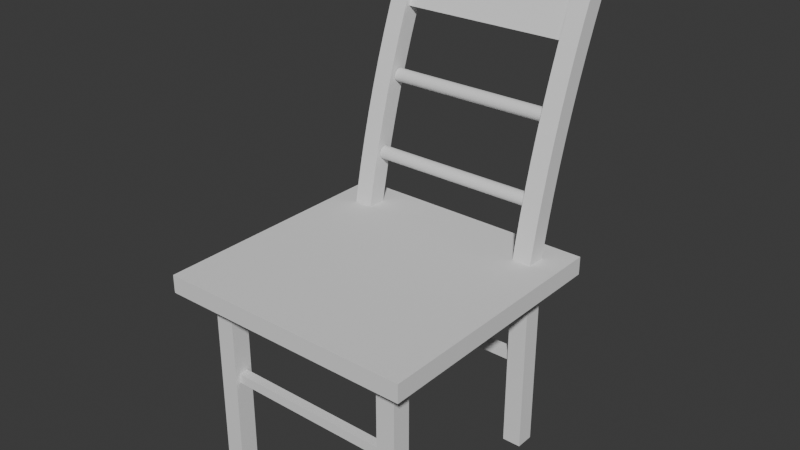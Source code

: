 # Source: chair_origin_.blend  (saved by Blender 5.1.30; exported with 4.5.12 LTS)
import bpy
from mathutils import Matrix  # noqa: F401  (used for matrix-valued properties, if any)

bpy.ops.wm.read_factory_settings(use_empty=True)
scene = bpy.context.scene
scene.name = 'Scene'

# ---- collections
col_collection = bpy.data.collections.new('Collection'); scene.collection.children.link(col_collection)

# ---- world
world_world = bpy.data.worlds.new('World'); scene.world = world_world
world_world.use_nodes = True; world_world.node_tree.nodes.clear()
_N = world_world.node_tree.nodes; _L = world_world.node_tree.links
n0 = _N.new('ShaderNodeOutputWorld'); n0.name = 'World Output'; n0.location = (200, 100)
n1 = _N.new('ShaderNodeBackground'); n1.name = 'Background'; n1.location = (-200, 100)
n1.inputs[0].default_value = (0.05088, 0.05088, 0.05088, 1.0)
_L.new(n1.outputs[0], n0.inputs[0])
n0.is_active_output = True
world_world.color = (0.05088, 0.05088, 0.05088)
world_world.sun_shadow_jitter_overblur = 0.0

# ---- meshes
me_leg_bl = bpy.data.meshes.new('Leg_BL')
me_leg_bl.from_pydata([(-1.0, -1.0, -1.0), (-1.0, -1.0, 1.0), (-1.0, 1.0, -1.0), (-1.0, 1.0, 1.0), (1.0, -1.0, -1.0), (1.0, -1.0, 1.0), (1.0, 1.0, -1.0), (1.0, 1.0, 1.0)], [], [(0, 1, 3, 2), (2, 3, 7, 6), (6, 7, 5, 4), (4, 5, 1, 0), (2, 6, 4, 0), (7, 3, 1, 5)])
_uv = me_leg_bl.uv_layers.new(name='UVMap')
_uv.uv.foreach_set('vector', [0.375, 0.0, 0.625, 0.0, 0.625, 0.25, 0.375, 0.25, 0.375, 0.25, 0.625, 0.25, 0.625, 0.5, 0.375, 0.5, 0.375, 0.5, 0.625, 0.5, 0.625, 0.75, 0.375, 0.75, 0.375, 0.75, 0.625, 0.75, 0.625, 1.0, 0.375, 1.0, 0.125, 0.5, 0.375, 0.5, 0.375, 0.75, 0.125, 0.75, 0.625, 0.5, 0.875, 0.5, 0.875, 0.75, 0.625, 0.75])
me_leg_bl.update()
me_leg_fl = bpy.data.meshes.new('Leg_FL')
me_leg_fl.from_pydata([(-1.0, -1.0, -1.0), (-1.0, -1.0, 1.0), (-1.0, 1.0, -1.0), (-1.0, 1.0, 1.0), (1.0, -1.0, -1.0), (1.0, -1.0, 1.0), (1.0, 1.0, -1.0), (1.0, 1.0, 1.0)], [], [(0, 1, 3, 2), (2, 3, 7, 6), (6, 7, 5, 4), (4, 5, 1, 0), (2, 6, 4, 0), (7, 3, 1, 5)])
_uv = me_leg_fl.uv_layers.new(name='UVMap')
_uv.uv.foreach_set('vector', [0.375, 0.0, 0.625, 0.0, 0.625, 0.25, 0.375, 0.25, 0.375, 0.25, 0.625, 0.25, 0.625, 0.5, 0.375, 0.5, 0.375, 0.5, 0.625, 0.5, 0.625, 0.75, 0.375, 0.75, 0.375, 0.75, 0.625, 0.75, 0.625, 1.0, 0.375, 1.0, 0.125, 0.5, 0.375, 0.5, 0.375, 0.75, 0.125, 0.75, 0.625, 0.5, 0.875, 0.5, 0.875, 0.75, 0.625, 0.75])
me_leg_fl.update()
me_leg_br = bpy.data.meshes.new('Leg_BR')
me_leg_br.from_pydata([(-1.0, -1.0, -1.0), (-1.0, -1.0, 1.0), (-1.0, 1.0, -1.0), (-1.0, 1.0, 1.0), (1.0, -1.0, -1.0), (1.0, -1.0, 1.0), (1.0, 1.0, -1.0), (1.0, 1.0, 1.0)], [], [(0, 1, 3, 2), (2, 3, 7, 6), (6, 7, 5, 4), (4, 5, 1, 0), (2, 6, 4, 0), (7, 3, 1, 5)])
_uv = me_leg_br.uv_layers.new(name='UVMap')
_uv.uv.foreach_set('vector', [0.375, 0.0, 0.625, 0.0, 0.625, 0.25, 0.375, 0.25, 0.375, 0.25, 0.625, 0.25, 0.625, 0.5, 0.375, 0.5, 0.375, 0.5, 0.625, 0.5, 0.625, 0.75, 0.375, 0.75, 0.375, 0.75, 0.625, 0.75, 0.625, 1.0, 0.375, 1.0, 0.125, 0.5, 0.375, 0.5, 0.375, 0.75, 0.125, 0.75, 0.625, 0.5, 0.875, 0.5, 0.875, 0.75, 0.625, 0.75])
me_leg_br.update()
me_leg_fr = bpy.data.meshes.new('Leg_FR')
me_leg_fr.from_pydata([(-1.0, -1.0, -1.0), (-1.0, -1.0, 1.0), (-1.0, 1.0, -1.0), (-1.0, 1.0, 1.0), (1.0, -1.0, -1.0), (1.0, -1.0, 1.0), (1.0, 1.0, -1.0), (1.0, 1.0, 1.0)], [], [(0, 1, 3, 2), (2, 3, 7, 6), (6, 7, 5, 4), (4, 5, 1, 0), (2, 6, 4, 0), (7, 3, 1, 5)])
_uv = me_leg_fr.uv_layers.new(name='UVMap')
_uv.uv.foreach_set('vector', [0.375, 0.0, 0.625, 0.0, 0.625, 0.25, 0.375, 0.25, 0.375, 0.25, 0.625, 0.25, 0.625, 0.5, 0.375, 0.5, 0.375, 0.5, 0.625, 0.5, 0.625, 0.75, 0.375, 0.75, 0.375, 0.75, 0.625, 0.75, 0.625, 1.0, 0.375, 1.0, 0.125, 0.5, 0.375, 0.5, 0.375, 0.75, 0.125, 0.75, 0.625, 0.5, 0.875, 0.5, 0.875, 0.75, 0.625, 0.75])
me_leg_fr.update()
me_leg_support = bpy.data.meshes.new('Leg_support')
me_leg_support.from_pydata([(19.01, -1.0, -1.0), (19.01, -1.0, 1.0), (19.01, 1.0, -1.0), (19.01, 1.0, 1.0), (-19.01, -1.0, -1.0), (-19.01, -1.0, 1.0), (-19.01, 1.0, -1.0), (-19.01, 1.0, 1.0)], [], [(0, 1, 3, 2), (2, 3, 7, 6), (6, 7, 5, 4), (4, 5, 1, 0), (2, 6, 4, 0), (7, 3, 1, 5)])
_uv = me_leg_support.uv_layers.new(name='UVMap')
_uv.uv.foreach_set('vector', [0.375, 0.0, 0.625, 0.0, 0.625, 0.25, 0.375, 0.25, 0.375, 0.25, 0.625, 0.25, 0.625, 0.5, 0.375, 0.5, 0.375, 0.5, 0.625, 0.5, 0.625, 0.75, 0.375, 0.75, 0.375, 0.75, 0.625, 0.75, 0.625, 1.0, 0.375, 1.0, 0.125, 0.5, 0.375, 0.5, 0.375, 0.75, 0.125, 0.75, 0.625, 0.5, 0.875, 0.5, 0.875, 0.75, 0.625, 0.75])
me_leg_support.update()
me_leg_support1 = bpy.data.meshes.new('Leg_support1')
me_leg_support1.from_pydata([(19.01, -1.0, -1.0), (19.01, -1.0, 1.0), (19.01, 1.0, -1.0), (19.01, 1.0, 1.0), (-19.01, -1.0, -1.0), (-19.01, -1.0, 1.0), (-19.01, 1.0, -1.0), (-19.01, 1.0, 1.0)], [], [(0, 1, 3, 2), (2, 3, 7, 6), (6, 7, 5, 4), (4, 5, 1, 0), (2, 6, 4, 0), (7, 3, 1, 5)])
_uv = me_leg_support1.uv_layers.new(name='UVMap')
_uv.uv.foreach_set('vector', [0.375, 0.0, 0.625, 0.0, 0.625, 0.25, 0.375, 0.25, 0.375, 0.25, 0.625, 0.25, 0.625, 0.5, 0.375, 0.5, 0.375, 0.5, 0.625, 0.5, 0.625, 0.75, 0.375, 0.75, 0.375, 0.75, 0.625, 0.75, 0.625, 1.0, 0.375, 1.0, 0.125, 0.5, 0.375, 0.5, 0.375, 0.75, 0.125, 0.75, 0.625, 0.5, 0.875, 0.5, 0.875, 0.75, 0.625, 0.75])
me_leg_support1.update()
me_cube_029 = bpy.data.meshes.new('Cube.029')
me_cube_029.from_pydata([(-0.1, -0.1, 2.0), (-0.1, -0.1, 5.0), (-0.1, 0.1, 2.0), (-0.1, 0.1, 5.0), (0.1, -0.1, 2.0), (0.1, -0.1, 5.0), (0.1, 0.1, 2.0), (0.1, 0.1, 5.0), (-0.1, -0.1, 2.0), (-0.1, -0.1, 2.273), (-0.1, -0.1, 2.545), (-0.1, -0.1, 2.818), (-0.1, -0.1, 3.091), (-0.1, -0.1, 3.364), (-0.1, -0.1, 3.636), (-0.1, -0.1, 3.909), (-0.1, -0.1, 4.182), (-0.1, -0.1, 4.455), (-0.1, 0.1, 4.455), (-0.1, 0.1, 4.182), (-0.1, 0.1, 3.909), (-0.1, 0.1, 3.636), (-0.1, 0.1, 3.364), (-0.1, 0.1, 3.091), (-0.1, 0.1, 2.818), (-0.1, 0.1, 2.545), (-0.1, 0.1, 2.273), (-0.1, 0.1, 2.0), (0.1, 0.1, 4.455), (0.1, 0.1, 4.182), (0.1, 0.1, 3.909), (0.1, 0.1, 3.636), (0.1, 0.1, 3.364), (0.1, 0.1, 3.091), (0.1, 0.1, 2.818), (0.1, 0.1, 2.545), (0.1, 0.1, 2.273), (0.1, 0.1, 2.0), (0.1, -0.1, 4.455), (0.1, -0.1, 4.182), (0.1, -0.1, 3.909), (0.1, -0.1, 3.636), (0.1, -0.1, 3.364), (0.1, -0.1, 3.091), (0.1, -0.1, 2.818), (0.1, -0.1, 2.545), (0.1, -0.1, 2.273), (0.1, -0.1, 2.0), (-0.1, -0.1, 4.7), (-0.1, 0.1, 4.7), (0.1, 0.1, 4.7), (0.1, -0.1, 4.7)], [], [(48, 1, 3, 49), (49, 3, 7, 50), (50, 7, 5, 51), (51, 5, 1, 48), (2, 6, 4, 0), (7, 3, 1, 5), (4, 47, 8, 0), (47, 46, 9, 8), (46, 45, 10, 9), (45, 44, 11, 10), (44, 43, 12, 11), (43, 42, 13, 12), (42, 41, 14, 13), (41, 40, 15, 14), (40, 39, 16, 15), (39, 38, 17, 16), (6, 37, 47, 4), (37, 36, 46, 47), (36, 35, 45, 46), (35, 34, 44, 45), (34, 33, 43, 44), (33, 32, 42, 43), (32, 31, 41, 42), (31, 30, 40, 41), (30, 29, 39, 40), (29, 28, 38, 39), (2, 27, 37, 6), (27, 26, 36, 37), (26, 25, 35, 36), (25, 24, 34, 35), (24, 23, 33, 34), (23, 22, 32, 33), (22, 21, 31, 32), (21, 20, 30, 31), (20, 19, 29, 30), (19, 18, 28, 29), (0, 8, 27, 2), (8, 9, 26, 27), (9, 10, 25, 26), (10, 11, 24, 25), (11, 12, 23, 24), (12, 13, 22, 23), (13, 14, 21, 22), (14, 15, 20, 21), (15, 16, 19, 20), (16, 17, 18, 19), (38, 51, 48, 17), (28, 50, 51, 38), (18, 49, 50, 28), (17, 48, 49, 18)])
_uv = me_cube_029.uv_layers.new(name='UVMap')
_uv.uv.foreach_set('vector', [0.6, 0.0, 0.625, 0.0, 0.625, 0.25, 0.6, 0.25, 0.6, 0.25, 0.625, 0.25, 0.625, 0.5, 0.6, 0.5, 0.6, 0.5, 0.625, 0.5, 0.625, 0.75, 0.6, 0.75, 0.6, 0.75, 0.625, 0.75, 0.625, 1.0, 0.6, 1.0, 0.125, 0.5, 0.375, 0.5, 0.375, 0.75, 0.125, 0.75, 0.625, 0.5, 0.875, 0.5, 0.875, 0.75, 0.625, 0.75, 0.375, 0.75, 0.375, 0.75, 0.375, 1.0, 0.375, 1.0, 0.375, 0.75, 0.3977, 0.75, 0.3977, 1.0, 0.375, 1.0, 0.3977, 0.75, 0.4205, 0.75, 0.4205, 1.0, 0.3977, 1.0, 0.4205, 0.75, 0.4432, 0.75, 0.4432, 1.0, 0.4205, 1.0, 0.4432, 0.75, 0.4659, 0.75, 0.4659, 1.0, 0.4432, 1.0, 0.4659, 0.75, 0.4886, 0.75, 0.4886, 1.0, 0.4659, 1.0, 0.4886, 0.75, 0.5114, 0.75, 0.5114, 1.0, 0.4886, 1.0, 0.5114, 0.75, 0.5341, 0.75, 0.5341, 1.0, 0.5114, 1.0, 0.5341, 0.75, 0.5568, 0.75, 0.5568, 1.0, 0.5341, 1.0, 0.5568, 0.75, 0.5795, 0.75, 0.5795, 1.0, 0.5568, 1.0, 0.375, 0.5, 0.375, 0.5, 0.375, 0.75, 0.375, 0.75, 0.375, 0.5, 0.3977, 0.5, 0.3977, 0.75, 0.375, 0.75, 0.3977, 0.5, 0.4205, 0.5, 0.4205, 0.75, 0.3977, 0.75, 0.4205, 0.5, 0.4432, 0.5, 0.4432, 0.75, 0.4205, 0.75, 0.4432, 0.5, 0.4659, 0.5, 0.4659, 0.75, 0.4432, 0.75, 0.4659, 0.5, 0.4886, 0.5, 0.4886, 0.75, 0.4659, 0.75, 0.4886, 0.5, 0.5114, 0.5, 0.5114, 0.75, 0.4886, 0.75, 0.5114, 0.5, 0.5341, 0.5, 0.5341, 0.75, 0.5114, 0.75, 0.5341, 0.5, 0.5568, 0.5, 0.5568, 0.75, 0.5341, 0.75, 0.5568, 0.5, 0.5795, 0.5, 0.5795, 0.75, 0.5568, 0.75, 0.375, 0.25, 0.375, 0.25, 0.375, 0.5, 0.375, 0.5, 0.375, 0.25, 0.3977, 0.25, 0.3977, 0.5, 0.375, 0.5, 0.3977, 0.25, 0.4205, 0.25, 0.4205, 0.5, 0.3977, 0.5, 0.4205, 0.25, 0.4432, 0.25, 0.4432, 0.5, 0.4205, 0.5, 0.4432, 0.25, 0.4659, 0.25, 0.4659, 0.5, 0.4432, 0.5, 0.4659, 0.25, 0.4886, 0.25, 0.4886, 0.5, 0.4659, 0.5, 0.4886, 0.25, 0.5114, 0.25, 0.5114, 0.5, 0.4886, 0.5, 0.5114, 0.25, 0.5341, 0.25, 0.5341, 0.5, 0.5114, 0.5, 0.5341, 0.25, 0.5568, 0.25, 0.5568, 0.5, 0.5341, 0.5, 0.5568, 0.25, 0.5795, 0.25, 0.5795, 0.5, 0.5568, 0.5, 0.375, 0.0, 0.375, 0.0, 0.375, 0.25, 0.375, 0.25, 0.375, 0.0, 0.3977, 0.0, 0.3977, 0.25, 0.375, 0.25, 0.3977, 0.0, 0.4205, 0.0, 0.4205, 0.25, 0.3977, 0.25, 0.4205, 0.0, 0.4432, 0.0, 0.4432, 0.25, 0.4205, 0.25, 0.4432, 0.0, 0.4659, 0.0, 0.4659, 0.25, 0.4432, 0.25, 0.4659, 0.0, 0.4886, 0.0, 0.4886, 0.25, 0.4659, 0.25, 0.4886, 0.0, 0.5114, 0.0, 0.5114, 0.25, 0.4886, 0.25, 0.5114, 0.0, 0.5341, 0.0, 0.5341, 0.25, 0.5114, 0.25, 0.5341, 0.0, 0.5568, 0.0, 0.5568, 0.25, 0.5341, 0.25, 0.5568, 0.0, 0.5795, 0.0, 0.5795, 0.25, 0.5568, 0.25, 0.5795, 0.75, 0.6, 0.75, 0.6, 1.0, 0.5795, 1.0, 0.5795, 0.5, 0.6, 0.5, 0.6, 0.75, 0.5795, 0.75, 0.5795, 0.25, 0.6, 0.25, 0.6, 0.5, 0.5795, 0.5, 0.5795, 0.0, 0.6, 0.0, 0.6, 0.25, 0.5795, 0.25])
me_cube_029.update()
me_cube_030 = bpy.data.meshes.new('Cube.030')
me_cube_030.from_pydata([(-0.1, -0.1, 2.0), (-0.1, -0.1, 5.0), (-0.1, 0.1, 2.0), (-0.1, 0.1, 5.0), (0.1, -0.1, 2.0), (0.1, -0.1, 5.0), (0.1, 0.1, 2.0), (0.1, 0.1, 5.0), (-0.1, -0.1, 2.0), (-0.1, -0.1, 2.273), (-0.1, -0.1, 2.545), (-0.1, -0.1, 2.818), (-0.1, -0.1, 3.091), (-0.1, -0.1, 3.364), (-0.1, -0.1, 3.636), (-0.1, -0.1, 3.909), (-0.1, -0.1, 4.182), (-0.1, -0.1, 4.455), (-0.1, 0.1, 4.455), (-0.1, 0.1, 4.182), (-0.1, 0.1, 3.909), (-0.1, 0.1, 3.636), (-0.1, 0.1, 3.364), (-0.1, 0.1, 3.091), (-0.1, 0.1, 2.818), (-0.1, 0.1, 2.545), (-0.1, 0.1, 2.273), (-0.1, 0.1, 2.0), (0.1, 0.1, 4.455), (0.1, 0.1, 4.182), (0.1, 0.1, 3.909), (0.1, 0.1, 3.636), (0.1, 0.1, 3.364), (0.1, 0.1, 3.091), (0.1, 0.1, 2.818), (0.1, 0.1, 2.545), (0.1, 0.1, 2.273), (0.1, 0.1, 2.0), (0.1, -0.1, 4.455), (0.1, -0.1, 4.182), (0.1, -0.1, 3.909), (0.1, -0.1, 3.636), (0.1, -0.1, 3.364), (0.1, -0.1, 3.091), (0.1, -0.1, 2.818), (0.1, -0.1, 2.545), (0.1, -0.1, 2.273), (0.1, -0.1, 2.0), (-0.1, -0.1, 4.7), (-0.1, 0.1, 4.7), (0.1, 0.1, 4.7), (0.1, -0.1, 4.7)], [], [(48, 1, 3, 49), (49, 3, 7, 50), (50, 7, 5, 51), (51, 5, 1, 48), (2, 6, 4, 0), (7, 3, 1, 5), (4, 47, 8, 0), (47, 46, 9, 8), (46, 45, 10, 9), (45, 44, 11, 10), (44, 43, 12, 11), (43, 42, 13, 12), (42, 41, 14, 13), (41, 40, 15, 14), (40, 39, 16, 15), (39, 38, 17, 16), (6, 37, 47, 4), (37, 36, 46, 47), (36, 35, 45, 46), (35, 34, 44, 45), (34, 33, 43, 44), (33, 32, 42, 43), (32, 31, 41, 42), (31, 30, 40, 41), (30, 29, 39, 40), (29, 28, 38, 39), (2, 27, 37, 6), (27, 26, 36, 37), (26, 25, 35, 36), (25, 24, 34, 35), (24, 23, 33, 34), (23, 22, 32, 33), (22, 21, 31, 32), (21, 20, 30, 31), (20, 19, 29, 30), (19, 18, 28, 29), (0, 8, 27, 2), (8, 9, 26, 27), (9, 10, 25, 26), (10, 11, 24, 25), (11, 12, 23, 24), (12, 13, 22, 23), (13, 14, 21, 22), (14, 15, 20, 21), (15, 16, 19, 20), (16, 17, 18, 19), (38, 51, 48, 17), (28, 50, 51, 38), (18, 49, 50, 28), (17, 48, 49, 18)])
_uv = me_cube_030.uv_layers.new(name='UVMap')
_uv.uv.foreach_set('vector', [0.6, 0.0, 0.625, 0.0, 0.625, 0.25, 0.6, 0.25, 0.6, 0.25, 0.625, 0.25, 0.625, 0.5, 0.6, 0.5, 0.6, 0.5, 0.625, 0.5, 0.625, 0.75, 0.6, 0.75, 0.6, 0.75, 0.625, 0.75, 0.625, 1.0, 0.6, 1.0, 0.125, 0.5, 0.375, 0.5, 0.375, 0.75, 0.125, 0.75, 0.625, 0.5, 0.875, 0.5, 0.875, 0.75, 0.625, 0.75, 0.375, 0.75, 0.375, 0.75, 0.375, 1.0, 0.375, 1.0, 0.375, 0.75, 0.3977, 0.75, 0.3977, 1.0, 0.375, 1.0, 0.3977, 0.75, 0.4205, 0.75, 0.4205, 1.0, 0.3977, 1.0, 0.4205, 0.75, 0.4432, 0.75, 0.4432, 1.0, 0.4205, 1.0, 0.4432, 0.75, 0.4659, 0.75, 0.4659, 1.0, 0.4432, 1.0, 0.4659, 0.75, 0.4886, 0.75, 0.4886, 1.0, 0.4659, 1.0, 0.4886, 0.75, 0.5114, 0.75, 0.5114, 1.0, 0.4886, 1.0, 0.5114, 0.75, 0.5341, 0.75, 0.5341, 1.0, 0.5114, 1.0, 0.5341, 0.75, 0.5568, 0.75, 0.5568, 1.0, 0.5341, 1.0, 0.5568, 0.75, 0.5795, 0.75, 0.5795, 1.0, 0.5568, 1.0, 0.375, 0.5, 0.375, 0.5, 0.375, 0.75, 0.375, 0.75, 0.375, 0.5, 0.3977, 0.5, 0.3977, 0.75, 0.375, 0.75, 0.3977, 0.5, 0.4205, 0.5, 0.4205, 0.75, 0.3977, 0.75, 0.4205, 0.5, 0.4432, 0.5, 0.4432, 0.75, 0.4205, 0.75, 0.4432, 0.5, 0.4659, 0.5, 0.4659, 0.75, 0.4432, 0.75, 0.4659, 0.5, 0.4886, 0.5, 0.4886, 0.75, 0.4659, 0.75, 0.4886, 0.5, 0.5114, 0.5, 0.5114, 0.75, 0.4886, 0.75, 0.5114, 0.5, 0.5341, 0.5, 0.5341, 0.75, 0.5114, 0.75, 0.5341, 0.5, 0.5568, 0.5, 0.5568, 0.75, 0.5341, 0.75, 0.5568, 0.5, 0.5795, 0.5, 0.5795, 0.75, 0.5568, 0.75, 0.375, 0.25, 0.375, 0.25, 0.375, 0.5, 0.375, 0.5, 0.375, 0.25, 0.3977, 0.25, 0.3977, 0.5, 0.375, 0.5, 0.3977, 0.25, 0.4205, 0.25, 0.4205, 0.5, 0.3977, 0.5, 0.4205, 0.25, 0.4432, 0.25, 0.4432, 0.5, 0.4205, 0.5, 0.4432, 0.25, 0.4659, 0.25, 0.4659, 0.5, 0.4432, 0.5, 0.4659, 0.25, 0.4886, 0.25, 0.4886, 0.5, 0.4659, 0.5, 0.4886, 0.25, 0.5114, 0.25, 0.5114, 0.5, 0.4886, 0.5, 0.5114, 0.25, 0.5341, 0.25, 0.5341, 0.5, 0.5114, 0.5, 0.5341, 0.25, 0.5568, 0.25, 0.5568, 0.5, 0.5341, 0.5, 0.5568, 0.25, 0.5795, 0.25, 0.5795, 0.5, 0.5568, 0.5, 0.375, 0.0, 0.375, 0.0, 0.375, 0.25, 0.375, 0.25, 0.375, 0.0, 0.3977, 0.0, 0.3977, 0.25, 0.375, 0.25, 0.3977, 0.0, 0.4205, 0.0, 0.4205, 0.25, 0.3977, 0.25, 0.4205, 0.0, 0.4432, 0.0, 0.4432, 0.25, 0.4205, 0.25, 0.4432, 0.0, 0.4659, 0.0, 0.4659, 0.25, 0.4432, 0.25, 0.4659, 0.0, 0.4886, 0.0, 0.4886, 0.25, 0.4659, 0.25, 0.4886, 0.0, 0.5114, 0.0, 0.5114, 0.25, 0.4886, 0.25, 0.5114, 0.0, 0.5341, 0.0, 0.5341, 0.25, 0.5114, 0.25, 0.5341, 0.0, 0.5568, 0.0, 0.5568, 0.25, 0.5341, 0.25, 0.5568, 0.0, 0.5795, 0.0, 0.5795, 0.25, 0.5568, 0.25, 0.5795, 0.75, 0.6, 0.75, 0.6, 1.0, 0.5795, 1.0, 0.5795, 0.5, 0.6, 0.5, 0.6, 0.75, 0.5795, 0.75, 0.5795, 0.25, 0.6, 0.25, 0.6, 0.5, 0.5795, 0.5, 0.5795, 0.0, 0.6, 0.0, 0.6, 0.25, 0.5795, 0.25])
me_cube_030.update()
me_seat = bpy.data.meshes.new('seat')
me_seat.from_pydata([(-1.0, -1.0, -1.0), (-1.0, -1.0, -0.8595), (-1.0, 1.0, -1.0), (-1.0, 1.0, -0.8595), (1.0, -1.0, -1.0), (1.0, -1.0, -0.8595), (1.0, 1.0, -1.0), (1.0, 1.0, -0.8595)], [], [(0, 1, 3, 2), (2, 3, 7, 6), (6, 7, 5, 4), (4, 5, 1, 0), (2, 6, 4, 0), (7, 3, 1, 5)])
_uv = me_seat.uv_layers.new(name='UVMap')
_uv.uv.foreach_set('vector', [0.375, 0.0, 0.475, 0.0, 0.475, 0.25, 0.375, 0.25, 0.375, 0.25, 0.475, 0.25, 0.475, 0.5, 0.375, 0.5, 0.375, 0.5, 0.475, 0.5, 0.475, 0.75, 0.375, 0.75, 0.375, 0.75, 0.475, 0.75, 0.475, 1.0, 0.375, 1.0, 0.125, 0.5, 0.375, 0.5, 0.375, 0.75, 0.125, 0.75, 0.475, 0.5, 0.875, 0.5, 0.875, 0.75, 0.475, 0.75])
me_seat.update()
me_cube_034 = bpy.data.meshes.new('Cube.034')
me_cube_034.from_pydata([(-1.0, -1.0, -1.0), (-1.0, -1.0, 1.0), (-1.0, 1.0, -1.0), (-1.0, 1.0, 1.0), (1.0, -1.0, -1.0), (1.0, -1.0, 1.0), (1.0, 1.0, -1.0), (1.0, 1.0, 1.0)], [], [(0, 1, 3, 2), (2, 3, 7, 6), (6, 7, 5, 4), (4, 5, 1, 0), (2, 6, 4, 0), (7, 3, 1, 5)])
_uv = me_cube_034.uv_layers.new(name='UVMap')
_uv.uv.foreach_set('vector', [0.375, 0.0, 0.625, 0.0, 0.625, 0.25, 0.375, 0.25, 0.375, 0.25, 0.625, 0.25, 0.625, 0.5, 0.375, 0.5, 0.375, 0.5, 0.625, 0.5, 0.625, 0.75, 0.375, 0.75, 0.375, 0.75, 0.625, 0.75, 0.625, 1.0, 0.375, 1.0, 0.125, 0.5, 0.375, 0.5, 0.375, 0.75, 0.125, 0.75, 0.625, 0.5, 0.875, 0.5, 0.875, 0.75, 0.625, 0.75])
me_cube_034.update()
me_cylinder_002 = bpy.data.meshes.new('Cylinder.002')
me_cylinder_002.from_pydata([(0.0, 1.0, -1.0), (0.0, 1.0, 1.0), (0.1951, 0.9808, -1.0), (0.1951, 0.9808, 1.0), (0.3827, 0.9239, -1.0), (0.3827, 0.9239, 1.0), (0.5556, 0.8315, -1.0), (0.5556, 0.8315, 1.0), (0.7071, 0.7071, -1.0), (0.7071, 0.7071, 1.0), (0.8315, 0.5556, -1.0), (0.8315, 0.5556, 1.0), (0.9239, 0.3827, -1.0), (0.9239, 0.3827, 1.0), (0.9808, 0.1951, -1.0), (0.9808, 0.1951, 1.0), (1.0, 0.0, -1.0), (1.0, 0.0, 1.0), (0.9808, -0.1951, -1.0), (0.9808, -0.1951, 1.0), (0.9239, -0.3827, -1.0), (0.9239, -0.3827, 1.0), (0.8315, -0.5556, -1.0), (0.8315, -0.5556, 1.0), (0.7071, -0.7071, -1.0), (0.7071, -0.7071, 1.0), (0.5556, -0.8315, -1.0), (0.5556, -0.8315, 1.0), (0.3827, -0.9239, -1.0), (0.3827, -0.9239, 1.0), (0.1951, -0.9808, -1.0), (0.1951, -0.9808, 1.0), (0.0, -1.0, -1.0), (0.0, -1.0, 1.0), (-0.1951, -0.9808, -1.0), (-0.1951, -0.9808, 1.0), (-0.3827, -0.9239, -1.0), (-0.3827, -0.9239, 1.0), (-0.5556, -0.8315, -1.0), (-0.5556, -0.8315, 1.0), (-0.7071, -0.7071, -1.0), (-0.7071, -0.7071, 1.0), (-0.8315, -0.5556, -1.0), (-0.8315, -0.5556, 1.0), (-0.9239, -0.3827, -1.0), (-0.9239, -0.3827, 1.0), (-0.9808, -0.1951, -1.0), (-0.9808, -0.1951, 1.0), (-1.0, 0.0, -1.0), (-1.0, 0.0, 1.0), (-0.9808, 0.1951, -1.0), (-0.9808, 0.1951, 1.0), (-0.9239, 0.3827, -1.0), (-0.9239, 0.3827, 1.0), (-0.8315, 0.5556, -1.0), (-0.8315, 0.5556, 1.0), (-0.7071, 0.7071, -1.0), (-0.7071, 0.7071, 1.0), (-0.5556, 0.8315, -1.0), (-0.5556, 0.8315, 1.0), (-0.3827, 0.9239, -1.0), (-0.3827, 0.9239, 1.0), (-0.1951, 0.9808, -1.0), (-0.1951, 0.9808, 1.0)], [], [(0, 1, 3, 2), (2, 3, 5, 4), (4, 5, 7, 6), (6, 7, 9, 8), (8, 9, 11, 10), (10, 11, 13, 12), (12, 13, 15, 14), (14, 15, 17, 16), (16, 17, 19, 18), (18, 19, 21, 20), (20, 21, 23, 22), (22, 23, 25, 24), (24, 25, 27, 26), (26, 27, 29, 28), (28, 29, 31, 30), (30, 31, 33, 32), (32, 33, 35, 34), (34, 35, 37, 36), (36, 37, 39, 38), (38, 39, 41, 40), (40, 41, 43, 42), (42, 43, 45, 44), (44, 45, 47, 46), (46, 47, 49, 48), (48, 49, 51, 50), (50, 51, 53, 52), (52, 53, 55, 54), (54, 55, 57, 56), (56, 57, 59, 58), (58, 59, 61, 60), (3, 1, 63, 61, 59, 57, 55, 53, 51, 49, 47, 45, 43, 41, 39, 37, 35, 33, 31, 29, 27, 25, 23, 21, 19, 17, 15, 13, 11, 9, 7, 5), (60, 61, 63, 62), (62, 63, 1, 0), (0, 2, 4, 6, 8, 10, 12, 14, 16, 18, 20, 22, 24, 26, 28, 30, 32, 34, 36, 38, 40, 42, 44, 46, 48, 50, 52, 54, 56, 58, 60, 62)])
_uv = me_cylinder_002.uv_layers.new(name='UVMap')
_uv.uv.foreach_set('vector', [1.0, 0.5, 1.0, 1.0, 0.9688, 1.0, 0.9688, 0.5, 0.9688, 0.5, 0.9688, 1.0, 0.9375, 1.0, 0.9375, 0.5, 0.9375, 0.5, 0.9375, 1.0, 0.9062, 1.0, 0.9062, 0.5, 0.9062, 0.5, 0.9062, 1.0, 0.875, 1.0, 0.875, 0.5, 0.875, 0.5, 0.875, 1.0, 0.8438, 1.0, 0.8438, 0.5, 0.8438, 0.5, 0.8438, 1.0, 0.8125, 1.0, 0.8125, 0.5, 0.8125, 0.5, 0.8125, 1.0, 0.7812, 1.0, 0.7812, 0.5, 0.7812, 0.5, 0.7812, 1.0, 0.75, 1.0, 0.75, 0.5, 0.75, 0.5, 0.75, 1.0, 0.7188, 1.0, 0.7188, 0.5, 0.7188, 0.5, 0.7188, 1.0, 0.6875, 1.0, 0.6875, 0.5, 0.6875, 0.5, 0.6875, 1.0, 0.6562, 1.0, 0.6562, 0.5, 0.6562, 0.5, 0.6562, 1.0, 0.625, 1.0, 0.625, 0.5, 0.625, 0.5, 0.625, 1.0, 0.5938, 1.0, 0.5938, 0.5, 0.5938, 0.5, 0.5938, 1.0, 0.5625, 1.0, 0.5625, 0.5, 0.5625, 0.5, 0.5625, 1.0, 0.5312, 1.0, 0.5312, 0.5, 0.5312, 0.5, 0.5312, 1.0, 0.5, 1.0, 0.5, 0.5, 0.5, 0.5, 0.5, 1.0, 0.4688, 1.0, 0.4688, 0.5, 0.4688, 0.5, 0.4688, 1.0, 0.4375, 1.0, 0.4375, 0.5, 0.4375, 0.5, 0.4375, 1.0, 0.4062, 1.0, 0.4062, 0.5, 0.4062, 0.5, 0.4062, 1.0, 0.375, 1.0, 0.375, 0.5, 0.375, 0.5, 0.375, 1.0, 0.3438, 1.0, 0.3438, 0.5, 0.3438, 0.5, 0.3438, 1.0, 0.3125, 1.0, 0.3125, 0.5, 0.3125, 0.5, 0.3125, 1.0, 0.2812, 1.0, 0.2812, 0.5, 0.2812, 0.5, 0.2812, 1.0, 0.25, 1.0, 0.25, 0.5, 0.25, 0.5, 0.25, 1.0, 0.2188, 1.0, 0.2188, 0.5, 0.2188, 0.5, 0.2188, 1.0, 0.1875, 1.0, 0.1875, 0.5, 0.1875, 0.5, 0.1875, 1.0, 0.1562, 1.0, 0.1562, 0.5, 0.1562, 0.5, 0.1562, 1.0, 0.125, 1.0, 0.125, 0.5, 0.125, 0.5, 0.125, 1.0, 0.09375, 1.0, 0.09375, 0.5, 0.09375, 0.5, 0.09375, 1.0, 0.0625, 1.0, 0.0625, 0.5, 0.2968, 0.4854, 0.25, 0.49, 0.2032, 0.4854, 0.1582, 0.4717, 0.1167, 0.4496, 0.08029, 0.4197, 0.05045, 0.3833, 0.02827, 0.3418, 0.01461, 0.2968, 0.01, 0.25, 0.01461, 0.2032, 0.02827, 0.1582, 0.05045, 0.1167, 0.08029, 0.08029, 0.1167, 0.05045, 0.1582, 0.02827, 0.2032, 0.01461, 0.25, 0.01, 0.2968, 0.01461, 0.3418, 0.02827, 0.3833, 0.05045, 0.4197, 0.08029, 0.4496, 0.1167, 0.4717, 0.1582, 0.4854, 0.2032, 0.49, 0.25, 0.4854, 0.2968, 0.4717, 0.3418, 0.4496, 0.3833, 0.4197, 0.4197, 0.3833, 0.4496, 0.3418, 0.4717, 0.0625, 0.5, 0.0625, 1.0, 0.03125, 1.0, 0.03125, 0.5, 0.03125, 0.5, 0.03125, 1.0, 0.0, 1.0, 0.0, 0.5, 0.75, 0.49, 0.7968, 0.4854, 0.8418, 0.4717, 0.8833, 0.4496, 0.9197, 0.4197, 0.9496, 0.3833, 0.9717, 0.3418, 0.9854, 0.2968, 0.99, 0.25, 0.9854, 0.2032, 0.9717, 0.1582, 0.9496, 0.1167, 0.9197, 0.08029, 0.8833, 0.05045, 0.8418, 0.02827, 0.7968, 0.01461, 0.75, 0.01, 0.7032, 0.01461, 0.6582, 0.02827, 0.6167, 0.05045, 0.5803, 0.08029, 0.5504, 0.1167, 0.5283, 0.1582, 0.5146, 0.2032, 0.51, 0.25, 0.5146, 0.2968, 0.5283, 0.3418, 0.5504, 0.3833, 0.5803, 0.4197, 0.6167, 0.4496, 0.6582, 0.4717, 0.7032, 0.4854])
me_cylinder_002.update()
me_cylinder = bpy.data.meshes.new('Cylinder')
me_cylinder.from_pydata([(0.0, 1.0, -1.0), (0.0, 1.0, 1.0), (0.1951, 0.9808, -1.0), (0.1951, 0.9808, 1.0), (0.3827, 0.9239, -1.0), (0.3827, 0.9239, 1.0), (0.5556, 0.8315, -1.0), (0.5556, 0.8315, 1.0), (0.7071, 0.7071, -1.0), (0.7071, 0.7071, 1.0), (0.8315, 0.5556, -1.0), (0.8315, 0.5556, 1.0), (0.9239, 0.3827, -1.0), (0.9239, 0.3827, 1.0), (0.9808, 0.1951, -1.0), (0.9808, 0.1951, 1.0), (1.0, 0.0, -1.0), (1.0, 0.0, 1.0), (0.9808, -0.1951, -1.0), (0.9808, -0.1951, 1.0), (0.9239, -0.3827, -1.0), (0.9239, -0.3827, 1.0), (0.8315, -0.5556, -1.0), (0.8315, -0.5556, 1.0), (0.7071, -0.7071, -1.0), (0.7071, -0.7071, 1.0), (0.5556, -0.8315, -1.0), (0.5556, -0.8315, 1.0), (0.3827, -0.9239, -1.0), (0.3827, -0.9239, 1.0), (0.1951, -0.9808, -1.0), (0.1951, -0.9808, 1.0), (0.0, -1.0, -1.0), (0.0, -1.0, 1.0), (-0.1951, -0.9808, -1.0), (-0.1951, -0.9808, 1.0), (-0.3827, -0.9239, -1.0), (-0.3827, -0.9239, 1.0), (-0.5556, -0.8315, -1.0), (-0.5556, -0.8315, 1.0), (-0.7071, -0.7071, -1.0), (-0.7071, -0.7071, 1.0), (-0.8315, -0.5556, -1.0), (-0.8315, -0.5556, 1.0), (-0.9239, -0.3827, -1.0), (-0.9239, -0.3827, 1.0), (-0.9808, -0.1951, -1.0), (-0.9808, -0.1951, 1.0), (-1.0, 0.0, -1.0), (-1.0, 0.0, 1.0), (-0.9808, 0.1951, -1.0), (-0.9808, 0.1951, 1.0), (-0.9239, 0.3827, -1.0), (-0.9239, 0.3827, 1.0), (-0.8315, 0.5556, -1.0), (-0.8315, 0.5556, 1.0), (-0.7071, 0.7071, -1.0), (-0.7071, 0.7071, 1.0), (-0.5556, 0.8315, -1.0), (-0.5556, 0.8315, 1.0), (-0.3827, 0.9239, -1.0), (-0.3827, 0.9239, 1.0), (-0.1951, 0.9808, -1.0), (-0.1951, 0.9808, 1.0)], [], [(0, 1, 3, 2), (2, 3, 5, 4), (4, 5, 7, 6), (6, 7, 9, 8), (8, 9, 11, 10), (10, 11, 13, 12), (12, 13, 15, 14), (14, 15, 17, 16), (16, 17, 19, 18), (18, 19, 21, 20), (20, 21, 23, 22), (22, 23, 25, 24), (24, 25, 27, 26), (26, 27, 29, 28), (28, 29, 31, 30), (30, 31, 33, 32), (32, 33, 35, 34), (34, 35, 37, 36), (36, 37, 39, 38), (38, 39, 41, 40), (40, 41, 43, 42), (42, 43, 45, 44), (44, 45, 47, 46), (46, 47, 49, 48), (48, 49, 51, 50), (50, 51, 53, 52), (52, 53, 55, 54), (54, 55, 57, 56), (56, 57, 59, 58), (58, 59, 61, 60), (3, 1, 63, 61, 59, 57, 55, 53, 51, 49, 47, 45, 43, 41, 39, 37, 35, 33, 31, 29, 27, 25, 23, 21, 19, 17, 15, 13, 11, 9, 7, 5), (60, 61, 63, 62), (62, 63, 1, 0), (0, 2, 4, 6, 8, 10, 12, 14, 16, 18, 20, 22, 24, 26, 28, 30, 32, 34, 36, 38, 40, 42, 44, 46, 48, 50, 52, 54, 56, 58, 60, 62)])
_uv = me_cylinder.uv_layers.new(name='UVMap')
_uv.uv.foreach_set('vector', [1.0, 0.5, 1.0, 1.0, 0.9688, 1.0, 0.9688, 0.5, 0.9688, 0.5, 0.9688, 1.0, 0.9375, 1.0, 0.9375, 0.5, 0.9375, 0.5, 0.9375, 1.0, 0.9062, 1.0, 0.9062, 0.5, 0.9062, 0.5, 0.9062, 1.0, 0.875, 1.0, 0.875, 0.5, 0.875, 0.5, 0.875, 1.0, 0.8438, 1.0, 0.8438, 0.5, 0.8438, 0.5, 0.8438, 1.0, 0.8125, 1.0, 0.8125, 0.5, 0.8125, 0.5, 0.8125, 1.0, 0.7812, 1.0, 0.7812, 0.5, 0.7812, 0.5, 0.7812, 1.0, 0.75, 1.0, 0.75, 0.5, 0.75, 0.5, 0.75, 1.0, 0.7188, 1.0, 0.7188, 0.5, 0.7188, 0.5, 0.7188, 1.0, 0.6875, 1.0, 0.6875, 0.5, 0.6875, 0.5, 0.6875, 1.0, 0.6562, 1.0, 0.6562, 0.5, 0.6562, 0.5, 0.6562, 1.0, 0.625, 1.0, 0.625, 0.5, 0.625, 0.5, 0.625, 1.0, 0.5938, 1.0, 0.5938, 0.5, 0.5938, 0.5, 0.5938, 1.0, 0.5625, 1.0, 0.5625, 0.5, 0.5625, 0.5, 0.5625, 1.0, 0.5312, 1.0, 0.5312, 0.5, 0.5312, 0.5, 0.5312, 1.0, 0.5, 1.0, 0.5, 0.5, 0.5, 0.5, 0.5, 1.0, 0.4688, 1.0, 0.4688, 0.5, 0.4688, 0.5, 0.4688, 1.0, 0.4375, 1.0, 0.4375, 0.5, 0.4375, 0.5, 0.4375, 1.0, 0.4062, 1.0, 0.4062, 0.5, 0.4062, 0.5, 0.4062, 1.0, 0.375, 1.0, 0.375, 0.5, 0.375, 0.5, 0.375, 1.0, 0.3438, 1.0, 0.3438, 0.5, 0.3438, 0.5, 0.3438, 1.0, 0.3125, 1.0, 0.3125, 0.5, 0.3125, 0.5, 0.3125, 1.0, 0.2812, 1.0, 0.2812, 0.5, 0.2812, 0.5, 0.2812, 1.0, 0.25, 1.0, 0.25, 0.5, 0.25, 0.5, 0.25, 1.0, 0.2188, 1.0, 0.2188, 0.5, 0.2188, 0.5, 0.2188, 1.0, 0.1875, 1.0, 0.1875, 0.5, 0.1875, 0.5, 0.1875, 1.0, 0.1562, 1.0, 0.1562, 0.5, 0.1562, 0.5, 0.1562, 1.0, 0.125, 1.0, 0.125, 0.5, 0.125, 0.5, 0.125, 1.0, 0.09375, 1.0, 0.09375, 0.5, 0.09375, 0.5, 0.09375, 1.0, 0.0625, 1.0, 0.0625, 0.5, 0.2968, 0.4854, 0.25, 0.49, 0.2032, 0.4854, 0.1582, 0.4717, 0.1167, 0.4496, 0.08029, 0.4197, 0.05045, 0.3833, 0.02827, 0.3418, 0.01461, 0.2968, 0.01, 0.25, 0.01461, 0.2032, 0.02827, 0.1582, 0.05045, 0.1167, 0.08029, 0.08029, 0.1167, 0.05045, 0.1582, 0.02827, 0.2032, 0.01461, 0.25, 0.01, 0.2968, 0.01461, 0.3418, 0.02827, 0.3833, 0.05045, 0.4197, 0.08029, 0.4496, 0.1167, 0.4717, 0.1582, 0.4854, 0.2032, 0.49, 0.25, 0.4854, 0.2968, 0.4717, 0.3418, 0.4496, 0.3833, 0.4197, 0.4197, 0.3833, 0.4496, 0.3418, 0.4717, 0.0625, 0.5, 0.0625, 1.0, 0.03125, 1.0, 0.03125, 0.5, 0.03125, 0.5, 0.03125, 1.0, 0.0, 1.0, 0.0, 0.5, 0.75, 0.49, 0.7968, 0.4854, 0.8418, 0.4717, 0.8833, 0.4496, 0.9197, 0.4197, 0.9496, 0.3833, 0.9717, 0.3418, 0.9854, 0.2968, 0.99, 0.25, 0.9854, 0.2032, 0.9717, 0.1582, 0.9496, 0.1167, 0.9197, 0.08029, 0.8833, 0.05045, 0.8418, 0.02827, 0.7968, 0.01461, 0.75, 0.01, 0.7032, 0.01461, 0.6582, 0.02827, 0.6167, 0.05045, 0.5803, 0.08029, 0.5504, 0.1167, 0.5283, 0.1582, 0.5146, 0.2032, 0.51, 0.25, 0.5146, 0.2968, 0.5283, 0.3418, 0.5504, 0.3833, 0.5803, 0.4197, 0.6167, 0.4496, 0.6582, 0.4717, 0.7032, 0.4854])
me_cylinder.update()

# ---- objects
ob_leg_bl = bpy.data.objects.new('Leg_BL', me_leg_bl)
ob_leg_fl = bpy.data.objects.new('Leg_FL', me_leg_fl)
ob_leg_br = bpy.data.objects.new('Leg_BR', me_leg_br)
ob_leg_fr = bpy.data.objects.new('Leg_FR', me_leg_fr)
ob_leg_support1 = bpy.data.objects.new('Leg_support1', me_leg_support)
ob_leg_support2 = bpy.data.objects.new('Leg_support2', me_leg_support1)
ob_backrest_frame_left = bpy.data.objects.new('Backrest_Frame_Left', me_cube_029)
ob_backrest_frame_right = bpy.data.objects.new('Backrest_Frame_Right', me_cube_030)
ob_seat = bpy.data.objects.new('seat', me_seat)
ob_backrest_top = bpy.data.objects.new('Backrest_top', me_cube_034)
ob_backresr_bot = bpy.data.objects.new('Backresr_bot', me_cylinder_002)
ob_backrest_mid = bpy.data.objects.new('Backrest_mid', me_cylinder)

# ---- transforms, parenting, visibility, modifiers, constraints
ob_leg_bl.location = (0.0, 0.0, 1.0)
ob_leg_bl.scale = (0.1, 0.1, 1.0)
ob_leg_fl.location = (0.0, -2.0, 1.0)
ob_leg_fl.scale = (0.1, 0.1, 1.0)
ob_leg_br.location = (2.0, 0.0, 1.0)
ob_leg_br.scale = (0.1, 0.1, 1.0)
ob_leg_fr.location = (2.0, -2.0, 1.0)
ob_leg_fr.scale = (0.1, 0.1, 1.0)
ob_leg_support1.location = (1.0, 0.0, 1.0)
ob_leg_support1.scale = (-0.04997, -0.04997, -0.04997)
ob_leg_support2.location = (1.0, -2.0, 1.0)
ob_leg_support2.scale = (-0.04997, -0.04997, -0.04997)
ob_backrest_frame_left.location = (0.0, -0.2, 0.0)
_m = ob_backrest_frame_left.modifiers.new('SimpleDeform', 'SIMPLE_DEFORM')
_m.deform_method = 'BEND'
_m.factor = 0.2618
_m.angle = 0.2618
ob_backrest_frame_right.location = (2.0, -0.2, 0.0)
_m = ob_backrest_frame_right.modifiers.new('SimpleDeform', 'SIMPLE_DEFORM')
_m.deform_method = 'BEND'
_m.factor = 0.2618
_m.angle = 0.2618
ob_seat.location = (1.0, -1.0, 3.3)
ob_seat.scale = (1.365, 1.365, 1.365)
ob_backrest_top.location = (1.0, 0.69, 4.42)
ob_backrest_top.rotation_euler = (-0.384, 0.0, 0.0)
ob_backrest_top.scale = (0.91, 0.05, 0.32)
ob_backresr_bot.location = (1.01, 0.12, 2.68)
ob_backresr_bot.rotation_euler = (0.0, 1.571, -0.0)
ob_backresr_bot.scale = (0.07, 0.07, 0.9)
ob_backrest_mid.location = (1.01, 0.36, 3.46)
ob_backrest_mid.rotation_euler = (0.0, 1.571, -0.0)
ob_backrest_mid.scale = (0.07, 0.07, 0.9)

# ---- collection membership
col_collection.objects.link(ob_leg_bl)
col_collection.objects.link(ob_leg_fl)
col_collection.objects.link(ob_leg_br)
col_collection.objects.link(ob_leg_fr)
col_collection.objects.link(ob_leg_support1)
col_collection.objects.link(ob_leg_support2)
col_collection.objects.link(ob_backrest_frame_left)
col_collection.objects.link(ob_backrest_frame_right)
col_collection.objects.link(ob_seat)
col_collection.objects.link(ob_backrest_top)
col_collection.objects.link(ob_backresr_bot)
col_collection.objects.link(ob_backrest_mid)

# ---- scene / render settings (as saved in the file)
scene.frame_start = 1; scene.frame_end = 250; scene.frame_set(5)
scene.render.engine = 'BLENDER_EEVEE_NEXT'
scene.render.bake_bias = 0.0
scene.render.bake_samples = 0
scene.cycles.sampling_pattern = 'TABULATED_SOBOL'
scene.eevee.use_volume_custom_range = False
bpy.context.view_layer.update()

# ---- added for rendering (the .blend has no active camera and no usable light): camera, sun
cam_auto = bpy.data.cameras.new('AutoCamera')
cam_auto.lens = 50.0
cam_auto.sensor_width = 36.0
cam_auto.clip_end = 1000.0
ob_auto_camera = bpy.data.objects.new('AutoCamera', cam_auto)
scene.collection.objects.link(ob_auto_camera)
ob_auto_camera.location = (7.02441, -7.92954, 7.26209)
ob_auto_camera.rotation_euler = (1.09748, -7.21219e-08, 0.694738)
scene.camera = ob_auto_camera
light_auto_sun = bpy.data.lights.new('AutoSun', 'SUN')
light_auto_sun.energy = 3.0
light_auto_sun.angle = 0.0523599
ob_auto_sun = bpy.data.objects.new('AutoSun', light_auto_sun)
scene.collection.objects.link(ob_auto_sun)
ob_auto_sun.rotation_euler = (0.872665, 0.174533, 0.523599)
bpy.context.view_layer.update()
